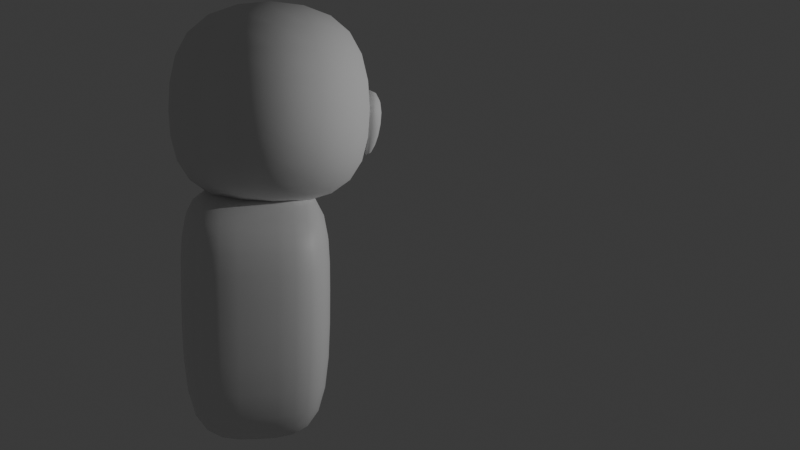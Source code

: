 # Source: Stitch3.blend  (saved by Blender 4.4.32; exported with 4.5.12 LTS)
import bpy
from mathutils import Matrix  # noqa: F401  (used for matrix-valued properties, if any)

bpy.ops.wm.read_factory_settings(use_empty=True)
scene = bpy.context.scene
scene.name = 'Scene'

# ---- collections
col_collection = bpy.data.collections.new('Collection'); scene.collection.children.link(col_collection)

# ---- materials (node trees are filled in below, after node groups)
mat_material = bpy.data.materials.new('Material')
mat_material.alpha_threshold = 0.0
mat_material.roughness = 0.5
mat_material.line_color = (0.0, 0.0, 0.0, 1.0)

# ---- material node trees
mat_material.use_nodes = True; mat_material.node_tree.nodes.clear()
_N = mat_material.node_tree.nodes; _L = mat_material.node_tree.links
n0 = _N.new('ShaderNodeOutputMaterial'); n0.name = 'Material Output'; n0.location = (300, 300)
n1 = _N.new('ShaderNodeBsdfPrincipled'); n1.name = 'Principled BSDF'; n1.location = (10, 300)
n1.inputs[3].default_value = 1.45
_L.new(n1.outputs[0], n0.inputs[0])
n0.is_active_output = True

# ---- world
world_world = bpy.data.worlds.new('World'); scene.world = world_world
world_world.use_nodes = True; world_world.node_tree.nodes.clear()
_N = world_world.node_tree.nodes; _L = world_world.node_tree.links
n0 = _N.new('ShaderNodeOutputWorld'); n0.name = 'World Output'; n0.location = (300, 300)
n1 = _N.new('ShaderNodeBackground'); n1.name = 'Background'; n1.location = (10, 300)
n1.inputs[0].default_value = (0.05088, 0.05088, 0.05088, 1.0)
_L.new(n1.outputs[0], n0.inputs[0])
n0.is_active_output = True
world_world.color = (0.05088, 0.05088, 0.05088)
world_world.sun_shadow_jitter_overblur = 0.0

# ---- cameras
cam_camera = bpy.data.cameras.new('Camera')
cam_camera.clip_end = 100.0
cam_camera.ortho_scale = 7.314

# ---- lights
light_light = bpy.data.lights.new('Light', 'POINT')
light_light.energy = 1000.0
light_light.shadow_soft_size = 0.1

# ---- meshes
me_cube = bpy.data.meshes.new('Cube')
me_cube.from_pydata([(1.0, 1.0, 0.8977), (1.0, 0.7761, -0.84), (1.0, -1.0, 0.8977), (1.0, -0.7761, -0.84), (-1.0, 1.0, 0.8977), (-1.0, 0.7761, -0.84), (-1.0, -1.0, 0.8977), (-1.0, -0.7761, -0.84), (-1.0, 0.0, -1.0), (1.0, 0.0, 1.215), (-1.0, 0.0, 1.215), (1.0, 0.0, -1.0), (0.0, 0.7761, -0.84), (0.0, -1.0, 0.8977), (0.0, -0.7761, -0.84), (0.0, 1.0, 0.8977), (0.0, 0.0, -1.0), (0.0, 0.0, 1.215), (1.0, 1.0, 0.3939), (-1.0, -1.0, 0.3939), (1.0, -1.0, 0.3939), (-1.0, 1.0, 0.3939), (1.0, 0.0, 0.3939), (-1.0, 0.0, 0.3939), (0.0, 1.0, 0.3939), (0.0, -1.0, 0.3939)], [], [(17, 10, 6, 13), (25, 13, 6, 19), (23, 10, 4, 21), (16, 11, 3, 14), (22, 9, 2, 20), (24, 15, 0, 18), (18, 0, 9, 22), (12, 1, 11, 16), (19, 6, 10, 23), (15, 4, 10, 17), (0, 15, 17, 9), (5, 12, 16, 8), (21, 4, 15, 24), (8, 16, 14, 7), (20, 2, 13, 25), (9, 17, 13, 2), (3, 20, 25, 14), (5, 21, 24, 12), (7, 19, 23, 8), (1, 18, 22, 11), (12, 24, 18, 1), (11, 22, 20, 3), (8, 23, 21, 5), (14, 25, 19, 7)])
me_cube.polygons.foreach_set('use_smooth', [True] * 24)
_uv = me_cube.uv_layers.new(name='UVMap')
_uv.uv.foreach_set('vector', [0.75, 0.625, 0.875, 0.625, 0.875, 0.75, 0.75, 0.75, 0.5492, 0.875, 0.625, 0.875, 0.625, 1.0, 0.5492, 1.0, 0.5492, 0.125, 0.625, 0.125, 0.625, 0.25, 0.5492, 0.25, 0.25, 0.625, 0.375, 0.625, 0.375, 0.75, 0.25, 0.75, 0.5492, 0.625, 0.625, 0.625, 0.625, 0.75, 0.5492, 0.75, 0.5492, 0.375, 0.625, 0.375, 0.625, 0.5, 0.5492, 0.5, 0.5492, 0.5, 0.625, 0.5, 0.625, 0.625, 0.5492, 0.625, 0.25, 0.5, 0.375, 0.5, 0.375, 0.625, 0.25, 0.625, 0.5492, 0.0, 0.625, 0.0, 0.625, 0.125, 0.5492, 0.125, 0.75, 0.5, 0.875, 0.5, 0.875, 0.625, 0.75, 0.625, 0.625, 0.5, 0.75, 0.5, 0.75, 0.625, 0.625, 0.625, 0.125, 0.5, 0.25, 0.5, 0.25, 0.625, 0.125, 0.625, 0.5492, 0.25, 0.625, 0.25, 0.625, 0.375, 0.5492, 0.375, 0.125, 0.625, 0.25, 0.625, 0.25, 0.75, 0.125, 0.75, 0.5492, 0.75, 0.625, 0.75, 0.625, 0.875, 0.5492, 0.875, 0.625, 0.625, 0.75, 0.625, 0.75, 0.75, 0.625, 0.75, 0.375, 0.75, 0.5492, 0.75, 0.5492, 0.875, 0.375, 0.875, 0.375, 0.25, 0.5492, 0.25, 0.5492, 0.375, 0.375, 0.375, 0.375, 0.0, 0.5492, 0.0, 0.5492, 0.125, 0.375, 0.125, 0.375, 0.5, 0.5492, 0.5, 0.5492, 0.625, 0.375, 0.625, 0.375, 0.375, 0.5492, 0.375, 0.5492, 0.5, 0.375, 0.5, 0.375, 0.625, 0.5492, 0.625, 0.5492, 0.75, 0.375, 0.75, 0.375, 0.125, 0.5492, 0.125, 0.5492, 0.25, 0.375, 0.25, 0.375, 0.875, 0.5492, 0.875, 0.5492, 1.0, 0.375, 1.0])
me_cube.materials.append(mat_material)
me_cube.use_mirror_vertex_groups = False
me_cube.update()
me_cube_001 = bpy.data.meshes.new('Cube.001')
me_cube_001.from_pydata([(-1.0, -0.8093, -1.156), (-1.0, -0.8748, 0.4989), (-1.0, 0.8093, -1.156), (-1.0, 0.8748, 0.4989), (1.0, -0.8093, -1.156), (1.0, -0.8748, 0.4989), (1.0, 0.8093, -1.156), (1.0, 0.8748, 0.4989), (-1.251, -1.351, -0.402), (-1.251, 1.351, -0.402), (1.251, 1.351, -0.402), (1.251, -1.351, -0.402)], [], [(8, 1, 3, 9), (9, 3, 7, 10), (10, 7, 5, 11), (11, 5, 1, 8), (2, 6, 4, 0), (7, 3, 1, 5), (4, 11, 8, 0), (6, 10, 11, 4), (2, 9, 10, 6), (0, 8, 9, 2)])
me_cube_001.polygons.foreach_set('use_smooth', [True] * 10)
_uv = me_cube_001.uv_layers.new(name='UVMap')
_uv.uv.foreach_set('vector', [0.4739, 0.0, 0.625, 0.0, 0.625, 0.25, 0.4739, 0.25, 0.4739, 0.25, 0.625, 0.25, 0.625, 0.5, 0.4739, 0.5, 0.4739, 0.5, 0.625, 0.5, 0.625, 0.75, 0.4739, 0.75, 0.4739, 0.75, 0.625, 0.75, 0.625, 1.0, 0.4739, 1.0, 0.125, 0.5, 0.375, 0.5, 0.375, 0.75, 0.125, 0.75, 0.625, 0.5, 0.875, 0.5, 0.875, 0.75, 0.625, 0.75, 0.375, 0.75, 0.4739, 0.75, 0.4739, 1.0, 0.375, 1.0, 0.375, 0.5, 0.4739, 0.5, 0.4739, 0.75, 0.375, 0.75, 0.375, 0.25, 0.4739, 0.25, 0.4739, 0.5, 0.375, 0.5, 0.375, 0.0, 0.4739, 0.0, 0.4739, 0.25, 0.375, 0.25])
me_cube_001.update()
me_cube_004 = bpy.data.meshes.new('Cube.004')
me_cube_004.from_pydata([(-0.9163, -1.045, -0.9905), (-2.814, -1.89, 0.7514), (-0.8984, 0.9565, -0.9909), (-2.814, 1.89, 0.7514), (0.8984, -0.9565, -1.009), (2.814, -1.89, 0.7514), (0.9163, 1.045, -1.009), (2.814, 1.89, 0.7514), (-0.002725, 1.102, -1.397), (0.0, 1.89, 1.837), (-0.002725, -0.8977, -1.397), (0.0, -1.89, 1.837)], [], [(0, 1, 3, 2), (8, 9, 7, 6), (6, 7, 5, 4), (10, 11, 1, 0), (8, 6, 4, 10), (9, 3, 1, 11), (7, 9, 11, 5), (2, 8, 10, 0), (4, 5, 11, 10), (2, 3, 9, 8)])
me_cube_004.polygons.foreach_set('use_smooth', [True] * 10)
_uv = me_cube_004.uv_layers.new(name='UVMap')
_uv.uv.foreach_set('vector', [0.375, 0.0, 0.625, 0.0, 0.625, 0.25, 0.375, 0.25, 0.375, 0.375, 0.625, 0.375, 0.625, 0.5, 0.375, 0.5, 0.375, 0.5, 0.625, 0.5, 0.625, 0.75, 0.375, 0.75, 0.375, 0.875, 0.625, 0.875, 0.625, 1.0, 0.375, 1.0, 0.25, 0.5, 0.375, 0.5, 0.375, 0.75, 0.25, 0.75, 0.75, 0.5, 0.875, 0.5, 0.875, 0.75, 0.75, 0.75, 0.625, 0.5, 0.75, 0.5, 0.75, 0.75, 0.625, 0.75, 0.125, 0.5, 0.25, 0.5, 0.25, 0.75, 0.125, 0.75, 0.375, 0.75, 0.625, 0.75, 0.625, 0.875, 0.375, 0.875, 0.375, 0.25, 0.625, 0.25, 0.625, 0.375, 0.375, 0.375])
me_cube_004.update()

# ---- objects
ob_cube = bpy.data.objects.new('Cube', me_cube)
ob_light = bpy.data.objects.new('Light', light_light)
ob_camera = bpy.data.objects.new('Camera', cam_camera)
ob_cube_001 = bpy.data.objects.new('Cube.001', me_cube_001)
ob_cube_002 = bpy.data.objects.new('Cube.002', me_cube_004)
ob_empty = bpy.data.objects.new('Empty', None)

# ---- transforms, parenting, visibility, modifiers, constraints
ob_cube.location = (0.0, 0.0, 2.088)
ob_cube.rotation_euler = (0.0, -0.0, 1.571)
ob_cube.scale = (0.8573, 1.163, 1.472)
ob_cube.lock_rotations_4d = False
ob_cube.empty_display_type = 'ARROWS'
ob_cube.lineart.crease_threshold = 0.0
_m = ob_cube.modifiers.new('Subdivision', 'SUBSURF')
_m.levels = 2
ob_light.location = (4.076, 8.925, 5.904)
ob_light.rotation_euler = (0.6503, 0.05522, 1.866)
ob_light.lock_rotations_4d = False
ob_light.empty_display_type = 'ARROWS'
ob_light.color = (0.0, 0.0, 0.0, 0.0)
ob_light.lineart.crease_threshold = 0.0
ob_camera.location = (13.17, -0.3313, 4.435)
ob_camera.rotation_euler = (1.479, 1.154e-06, 1.415)
ob_camera.lock_rotations_4d = False
ob_camera.empty_display_type = 'ARROWS'
ob_camera.color = (0.0, 0.0, 0.0, 0.0)
ob_camera.display_type = 'WIRE'
ob_camera.lineart.crease_threshold = 0.0
ob_cube_001.location = (0.0, 0.1977, 5.168)
ob_cube_001.rotation_euler = (0.0, -0.0, 1.571)
ob_cube_001.scale = (1.094, 1.548, 1.548)
_m = ob_cube_001.modifiers.new('Subdivision', 'SUBSURF')
_m.levels = 3
ob_cube_002.location = (0.0, 1.346, 4.405)
ob_cube_002.rotation_euler = (-0.05309, -0.02456, -0.03336)
ob_cube_002.scale = (0.3071, 0.09747, 0.3071)
_m = ob_cube_002.modifiers.new('Subdivision', 'SUBSURF')
_m.levels = 3
ob_empty.location = (-6.318, 0.0, 4.781)
ob_empty.rotation_euler = (-1.501, 3.142, -0.02793)
ob_empty.empty_display_type = 'IMAGE'
ob_empty.empty_display_size = 5.0

# ---- collection membership
col_collection.objects.link(ob_cube)
col_collection.objects.link(ob_light)
col_collection.objects.link(ob_camera)
col_collection.objects.link(ob_cube_001)
col_collection.objects.link(ob_cube_002)
col_collection.objects.link(ob_empty)

# ---- scene / render settings (as saved in the file)
scene.camera = ob_camera
scene.frame_start = 1; scene.frame_end = 250; scene.frame_set(1)
scene.render.engine = 'BLENDER_EEVEE_NEXT'
bpy.context.view_layer.update()
